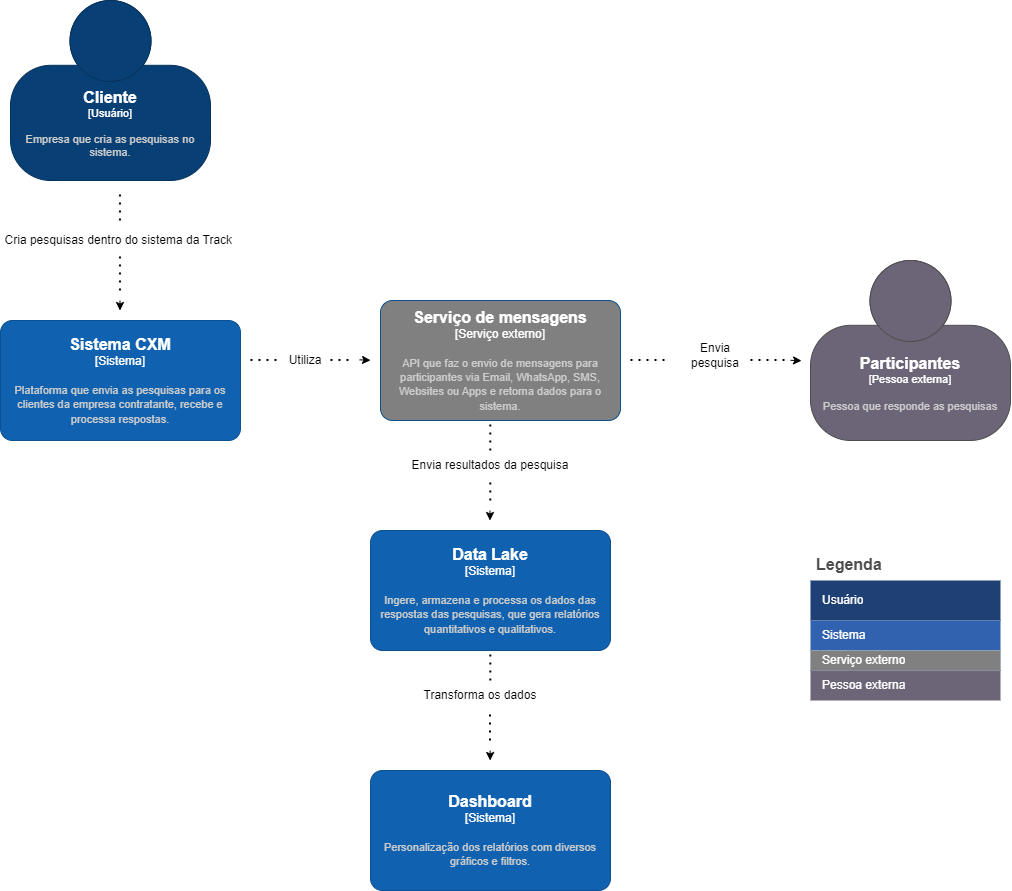

The diagram above was exported from draw.io. Its source (the exported page's mxGraphModel, read from the mxfile embedded in the PNG):
<mxGraphModel dx="2150" dy="870" grid="1" gridSize="10" guides="1" tooltips="1" connect="1" arrows="1" fold="1" page="1" pageScale="1" pageWidth="827" pageHeight="1169" math="0" shadow="0">
  <root>
    <mxCell id="0" />
    <mxCell id="1" parent="0" />
    <object placeholders="1" c4Name="Cliente " c4Type="Usuário" c4Description="Empresa que cria as pesquisas no sistema." label="&lt;font style=&quot;font-size: 16px&quot;&gt;&lt;b&gt;%c4Name%&lt;/b&gt;&lt;/font&gt;&lt;div&gt;[%c4Type%]&lt;/div&gt;&lt;br&gt;&lt;div&gt;&lt;font style=&quot;font-size: 11px&quot;&gt;&lt;font color=&quot;#cccccc&quot;&gt;%c4Description%&lt;/font&gt;&lt;/div&gt;" id="pSpfNdvpPtaiM9DAx33m-1">
      <mxCell style="html=1;fontSize=11;dashed=0;whiteSpace=wrap;fillColor=#083F75;strokeColor=#06315C;fontColor=#ffffff;shape=mxgraph.c4.person2;align=center;metaEdit=1;points=[[0.5,0,0],[1,0.5,0],[1,0.75,0],[0.75,1,0],[0.5,1,0],[0.25,1,0],[0,0.75,0],[0,0.5,0]];resizable=0;" parent="1" vertex="1">
        <mxGeometry x="450" y="120" width="200" height="180" as="geometry" />
      </mxCell>
    </object>
    <object placeholders="1" c4Name="Participantes" c4Type="Pessoa externa" c4Description="Pessoa que responde as pesquisas" label="&lt;font style=&quot;font-size: 16px&quot;&gt;&lt;b&gt;%c4Name%&lt;/b&gt;&lt;/font&gt;&lt;div&gt;[%c4Type%]&lt;/div&gt;&lt;br&gt;&lt;div&gt;&lt;font style=&quot;font-size: 11px&quot;&gt;&lt;font color=&quot;#cccccc&quot;&gt;%c4Description%&lt;/font&gt;&lt;/div&gt;" id="pSpfNdvpPtaiM9DAx33m-3">
      <mxCell style="html=1;fontSize=11;dashed=0;whiteSpace=wrap;fillColor=#6C6477;strokeColor=#4D4D4D;fontColor=#ffffff;shape=mxgraph.c4.person2;align=center;metaEdit=1;points=[[0.5,0,0],[1,0.5,0],[1,0.75,0],[0.75,1,0],[0.5,1,0],[0.25,1,0],[0,0.75,0],[0,0.5,0]];resizable=0;" parent="1" vertex="1">
        <mxGeometry x="1250" y="380" width="200" height="180" as="geometry" />
      </mxCell>
    </object>
    <object placeholders="1" c4Name="Sistema CXM" c4Type="Sistema" c4Description="Plataforma que envia as pesquisas para os clientes da empresa contratante, recebe e processa respostas." label="&lt;font style=&quot;font-size: 16px&quot;&gt;&lt;b&gt;%c4Name%&lt;/b&gt;&lt;/font&gt;&lt;div&gt;[%c4Type%]&lt;/div&gt;&lt;br&gt;&lt;div&gt;&lt;font style=&quot;font-size: 11px&quot;&gt;&lt;font color=&quot;#cccccc&quot;&gt;%c4Description%&lt;/font&gt;&lt;/div&gt;" id="pSpfNdvpPtaiM9DAx33m-4">
      <mxCell style="rounded=1;whiteSpace=wrap;html=1;labelBackgroundColor=none;fillColor=#1061B0;fontColor=#ffffff;align=center;arcSize=10;strokeColor=#0D5091;metaEdit=1;resizable=0;points=[[0.25,0,0],[0.5,0,0],[0.75,0,0],[1,0.25,0],[1,0.5,0],[1,0.75,0],[0.75,1,0],[0.5,1,0],[0.25,1,0],[0,0.75,0],[0,0.5,0],[0,0.25,0]];" parent="1" vertex="1">
        <mxGeometry x="440" y="440" width="240" height="120" as="geometry" />
      </mxCell>
    </object>
    <object placeholders="1" c4Name="Data Lake" c4Type="Sistema" c4Description="Ingere, armazena e processa os dados das respostas das pesquisas, que gera relatórios quantitativos e qualitativos." label="&lt;font style=&quot;font-size: 16px&quot;&gt;&lt;b&gt;%c4Name%&lt;/b&gt;&lt;/font&gt;&lt;div&gt;[%c4Type%]&lt;/div&gt;&lt;br&gt;&lt;div&gt;&lt;font style=&quot;font-size: 11px&quot;&gt;&lt;font color=&quot;#cccccc&quot;&gt;%c4Description%&lt;/font&gt;&lt;/div&gt;" id="pSpfNdvpPtaiM9DAx33m-5">
      <mxCell style="rounded=1;whiteSpace=wrap;html=1;labelBackgroundColor=none;fillColor=#1061B0;fontColor=#ffffff;align=center;arcSize=10;strokeColor=#0D5091;metaEdit=1;resizable=0;points=[[0.25,0,0],[0.5,0,0],[0.75,0,0],[1,0.25,0],[1,0.5,0],[1,0.75,0],[0.75,1,0],[0.5,1,0],[0.25,1,0],[0,0.75,0],[0,0.5,0],[0,0.25,0]];" parent="1" vertex="1">
        <mxGeometry x="810" y="650" width="240" height="120" as="geometry" />
      </mxCell>
    </object>
    <mxCell id="pSpfNdvpPtaiM9DAx33m-6" value="Legenda" style="shape=table;startSize=30;container=1;collapsible=0;childLayout=tableLayout;fontSize=16;align=left;verticalAlign=top;fillColor=none;strokeColor=none;fontColor=#4D4D4D;fontStyle=1;spacingLeft=6;spacing=0;resizable=0;" parent="1" vertex="1">
      <mxGeometry x="1250" y="670" width="190" height="150" as="geometry" />
    </mxCell>
    <mxCell id="pSpfNdvpPtaiM9DAx33m-7" value="" style="shape=tableRow;horizontal=0;startSize=0;swimlaneHead=0;swimlaneBody=0;strokeColor=inherit;top=0;left=0;bottom=0;right=0;collapsible=0;dropTarget=0;fillColor=none;points=[[0,0.5],[1,0.5]];portConstraint=eastwest;fontSize=12;" parent="pSpfNdvpPtaiM9DAx33m-6" vertex="1">
      <mxGeometry y="30" width="190" height="40" as="geometry" />
    </mxCell>
    <mxCell id="pSpfNdvpPtaiM9DAx33m-8" value="Usuário" style="shape=partialRectangle;html=1;whiteSpace=wrap;connectable=0;strokeColor=inherit;overflow=hidden;fillColor=#1E4074;top=0;left=0;bottom=0;right=0;pointerEvents=1;fontSize=12;align=left;fontColor=#FFFFFF;gradientColor=none;spacingLeft=10;spacingRight=4;" parent="pSpfNdvpPtaiM9DAx33m-7" vertex="1">
      <mxGeometry width="190" height="40" as="geometry">
        <mxRectangle width="190" height="40" as="alternateBounds" />
      </mxGeometry>
    </mxCell>
    <mxCell id="pSpfNdvpPtaiM9DAx33m-9" value="" style="shape=tableRow;horizontal=0;startSize=0;swimlaneHead=0;swimlaneBody=0;strokeColor=inherit;top=0;left=0;bottom=0;right=0;collapsible=0;dropTarget=0;fillColor=none;points=[[0,0.5],[1,0.5]];portConstraint=eastwest;fontSize=12;" parent="pSpfNdvpPtaiM9DAx33m-6" vertex="1">
      <mxGeometry y="70" width="190" height="30" as="geometry" />
    </mxCell>
    <mxCell id="pSpfNdvpPtaiM9DAx33m-10" value="Sistema" style="shape=partialRectangle;html=1;whiteSpace=wrap;connectable=0;strokeColor=inherit;overflow=hidden;fillColor=#3162AF;top=0;left=0;bottom=0;right=0;pointerEvents=1;fontSize=12;align=left;fontColor=#FFFFFF;gradientColor=none;spacingLeft=10;spacingRight=4;" parent="pSpfNdvpPtaiM9DAx33m-9" vertex="1">
      <mxGeometry width="190" height="30" as="geometry">
        <mxRectangle width="190" height="30" as="alternateBounds" />
      </mxGeometry>
    </mxCell>
    <mxCell id="pSpfNdvpPtaiM9DAx33m-11" value="" style="shape=tableRow;horizontal=0;startSize=0;swimlaneHead=0;swimlaneBody=0;strokeColor=inherit;top=0;left=0;bottom=0;right=0;collapsible=0;dropTarget=0;fillColor=#99CCFF;points=[[0,0.5],[1,0.5]];portConstraint=eastwest;fontSize=12;" parent="pSpfNdvpPtaiM9DAx33m-6" vertex="1">
      <mxGeometry y="100" width="190" height="20" as="geometry" />
    </mxCell>
    <mxCell id="pSpfNdvpPtaiM9DAx33m-12" value="Serviço externo" style="shape=partialRectangle;html=1;whiteSpace=wrap;connectable=0;strokeColor=inherit;overflow=hidden;fillColor=#808080;top=0;left=0;bottom=0;right=0;pointerEvents=1;fontSize=12;align=left;fontColor=#FFFFFF;gradientColor=none;spacingLeft=10;spacingRight=4;" parent="pSpfNdvpPtaiM9DAx33m-11" vertex="1">
      <mxGeometry width="190" height="20" as="geometry">
        <mxRectangle width="190" height="20" as="alternateBounds" />
      </mxGeometry>
    </mxCell>
    <mxCell id="pSpfNdvpPtaiM9DAx33m-13" value="" style="shape=tableRow;horizontal=0;startSize=0;swimlaneHead=0;swimlaneBody=0;strokeColor=inherit;top=0;left=0;bottom=0;right=0;collapsible=0;dropTarget=0;fillColor=none;points=[[0,0.5],[1,0.5]];portConstraint=eastwest;fontSize=12;" parent="pSpfNdvpPtaiM9DAx33m-6" vertex="1">
      <mxGeometry y="120" width="190" height="30" as="geometry" />
    </mxCell>
    <mxCell id="pSpfNdvpPtaiM9DAx33m-14" value="Pessoa externa" style="shape=partialRectangle;html=1;whiteSpace=wrap;connectable=0;strokeColor=#FFFFFF;overflow=hidden;fillColor=#6C6477;top=0;left=0;bottom=0;right=0;pointerEvents=1;fontSize=12;align=left;fontColor=#FFFFFF;gradientColor=none;spacingLeft=10;spacingRight=4;" parent="pSpfNdvpPtaiM9DAx33m-13" vertex="1">
      <mxGeometry width="190" height="30" as="geometry">
        <mxRectangle width="190" height="30" as="alternateBounds" />
      </mxGeometry>
    </mxCell>
    <object placeholders="1" c4Name="Dashboard" c4Type="Sistema" c4Description="Personalização dos relatórios com diversos gráficos e filtros." label="&lt;font style=&quot;font-size: 16px&quot;&gt;&lt;b&gt;%c4Name%&lt;/b&gt;&lt;/font&gt;&lt;div&gt;[%c4Type%]&lt;/div&gt;&lt;br&gt;&lt;div&gt;&lt;font style=&quot;font-size: 11px&quot;&gt;&lt;font color=&quot;#cccccc&quot;&gt;%c4Description%&lt;/font&gt;&lt;/div&gt;" id="qiPv3Ztiia0znpVW_xFT-1">
      <mxCell style="rounded=1;whiteSpace=wrap;html=1;labelBackgroundColor=none;fillColor=#1061B0;fontColor=#ffffff;align=center;arcSize=10;strokeColor=#0D5091;metaEdit=1;resizable=0;points=[[0.25,0,0],[0.5,0,0],[0.75,0,0],[1,0.25,0],[1,0.5,0],[1,0.75,0],[0.75,1,0],[0.5,1,0],[0.25,1,0],[0,0.75,0],[0,0.5,0],[0,0.25,0]];" parent="1" vertex="1">
        <mxGeometry x="810" y="890" width="240" height="120" as="geometry" />
      </mxCell>
    </object>
    <object placeholders="1" c4Name="Serviço de mensagens" c4Type="Serviço externo" c4Description="API que faz o envio de mensagens para participantes via Email, WhatsApp, SMS, Websites ou Apps e retorna dados para o sistema." label="&lt;font style=&quot;font-size: 16px&quot;&gt;&lt;b&gt;%c4Name%&lt;/b&gt;&lt;/font&gt;&lt;div&gt;[%c4Type%]&lt;/div&gt;&lt;br&gt;&lt;div&gt;&lt;font style=&quot;font-size: 11px&quot;&gt;&lt;font color=&quot;#cccccc&quot;&gt;%c4Description%&lt;/font&gt;&lt;/div&gt;" id="qiPv3Ztiia0znpVW_xFT-2">
      <mxCell style="rounded=1;whiteSpace=wrap;html=1;labelBackgroundColor=none;fillColor=#808080;fontColor=#ffffff;align=center;arcSize=10;strokeColor=#0D5091;metaEdit=1;resizable=0;points=[[0.25,0,0],[0.5,0,0],[0.75,0,0],[1,0.25,0],[1,0.5,0],[1,0.75,0],[0.75,1,0],[0.5,1,0],[0.25,1,0],[0,0.75,0],[0,0.5,0],[0,0.25,0]];" parent="1" vertex="1">
        <mxGeometry x="820" y="420" width="240" height="120" as="geometry" />
      </mxCell>
    </object>
    <mxCell id="U-XFDJoNt-gtYnruQjMj-1" value="Cria pesquisas dentro do sistema da Track&amp;nbsp;" style="text;html=1;strokeColor=none;fillColor=none;align=center;verticalAlign=middle;whiteSpace=wrap;rounded=0;" parent="1" vertex="1">
      <mxGeometry x="440" y="330" width="240" height="60" as="geometry" />
    </mxCell>
    <mxCell id="U-XFDJoNt-gtYnruQjMj-4" value="Utiliza" style="text;html=1;strokeColor=none;fillColor=none;align=center;verticalAlign=middle;whiteSpace=wrap;rounded=0;" parent="1" vertex="1">
      <mxGeometry x="700" y="465" width="90" height="30" as="geometry" />
    </mxCell>
    <mxCell id="U-XFDJoNt-gtYnruQjMj-6" value="Envia pesquisa" style="text;html=1;strokeColor=none;fillColor=none;align=center;verticalAlign=middle;whiteSpace=wrap;rounded=0;" parent="1" vertex="1">
      <mxGeometry x="1130" y="460" width="50" height="30" as="geometry" />
    </mxCell>
    <mxCell id="U-XFDJoNt-gtYnruQjMj-8" value="Envia resultados da pesquisa" style="text;html=1;strokeColor=none;fillColor=none;align=center;verticalAlign=middle;whiteSpace=wrap;rounded=0;" parent="1" vertex="1">
      <mxGeometry x="837" y="570" width="186" height="30" as="geometry" />
    </mxCell>
    <mxCell id="U-XFDJoNt-gtYnruQjMj-9" value="Transforma os dados" style="text;html=1;strokeColor=none;fillColor=none;align=center;verticalAlign=middle;whiteSpace=wrap;rounded=0;" parent="1" vertex="1">
      <mxGeometry x="860" y="800" width="120" height="30" as="geometry" />
    </mxCell>
    <mxCell id="U-XFDJoNt-gtYnruQjMj-29" value="" style="endArrow=none;dashed=1;html=1;dashPattern=1 3;strokeWidth=2;rounded=0;" parent="1" edge="1">
      <mxGeometry width="50" height="50" relative="1" as="geometry">
        <mxPoint x="559.47" y="340" as="sourcePoint" />
        <mxPoint x="559.47" y="310" as="targetPoint" />
      </mxGeometry>
    </mxCell>
    <mxCell id="U-XFDJoNt-gtYnruQjMj-30" value="" style="endArrow=none;dashed=1;html=1;dashPattern=1 3;strokeWidth=2;rounded=0;" parent="1" edge="1">
      <mxGeometry width="50" height="50" relative="1" as="geometry">
        <mxPoint x="559.47" y="410" as="sourcePoint" />
        <mxPoint x="559.47" y="370" as="targetPoint" />
        <Array as="points">
          <mxPoint x="559.47" y="390" />
        </Array>
      </mxGeometry>
    </mxCell>
    <mxCell id="U-XFDJoNt-gtYnruQjMj-35" value="" style="endArrow=none;dashed=1;html=1;dashPattern=1 3;strokeWidth=2;rounded=0;" parent="1" edge="1">
      <mxGeometry width="50" height="50" relative="1" as="geometry">
        <mxPoint x="690" y="479.47" as="sourcePoint" />
        <mxPoint x="720" y="479.47" as="targetPoint" />
      </mxGeometry>
    </mxCell>
    <mxCell id="U-XFDJoNt-gtYnruQjMj-36" value="" style="endArrow=none;dashed=1;html=1;dashPattern=1 3;strokeWidth=2;rounded=0;" parent="1" edge="1">
      <mxGeometry width="50" height="50" relative="1" as="geometry">
        <mxPoint x="770" y="479.47" as="sourcePoint" />
        <mxPoint x="790" y="479.47" as="targetPoint" />
      </mxGeometry>
    </mxCell>
    <mxCell id="U-XFDJoNt-gtYnruQjMj-38" value="" style="endArrow=none;dashed=1;html=1;dashPattern=1 3;strokeWidth=2;rounded=0;" parent="1" edge="1">
      <mxGeometry width="50" height="50" relative="1" as="geometry">
        <mxPoint x="1070" y="479.47" as="sourcePoint" />
        <mxPoint x="1110" y="479.47" as="targetPoint" />
      </mxGeometry>
    </mxCell>
    <mxCell id="U-XFDJoNt-gtYnruQjMj-39" value="" style="endArrow=none;dashed=1;html=1;dashPattern=1 3;strokeWidth=2;rounded=0;" parent="1" edge="1">
      <mxGeometry width="50" height="50" relative="1" as="geometry">
        <mxPoint x="1190" y="479.47" as="sourcePoint" />
        <mxPoint x="1230" y="479.47" as="targetPoint" />
      </mxGeometry>
    </mxCell>
    <mxCell id="U-XFDJoNt-gtYnruQjMj-42" value="" style="endArrow=none;dashed=1;html=1;dashPattern=1 3;strokeWidth=2;rounded=0;" parent="1" edge="1">
      <mxGeometry width="50" height="50" relative="1" as="geometry">
        <mxPoint x="929.77" y="570" as="sourcePoint" />
        <mxPoint x="929.77" y="540" as="targetPoint" />
      </mxGeometry>
    </mxCell>
    <mxCell id="U-XFDJoNt-gtYnruQjMj-43" value="" style="endArrow=none;dashed=1;html=1;dashPattern=1 3;strokeWidth=2;rounded=0;" parent="1" edge="1">
      <mxGeometry width="50" height="50" relative="1" as="geometry">
        <mxPoint x="929.77" y="620" as="sourcePoint" />
        <mxPoint x="929.77" y="600" as="targetPoint" />
      </mxGeometry>
    </mxCell>
    <mxCell id="U-XFDJoNt-gtYnruQjMj-47" value="" style="endArrow=none;dashed=1;html=1;dashPattern=1 3;strokeWidth=2;rounded=0;" parent="1" edge="1">
      <mxGeometry width="50" height="50" relative="1" as="geometry">
        <mxPoint x="929.81" y="800" as="sourcePoint" />
        <mxPoint x="929.81" y="770" as="targetPoint" />
      </mxGeometry>
    </mxCell>
    <mxCell id="U-XFDJoNt-gtYnruQjMj-49" value="" style="endArrow=none;dashed=1;html=1;dashPattern=1 3;strokeWidth=2;rounded=0;" parent="1" edge="1">
      <mxGeometry width="50" height="50" relative="1" as="geometry">
        <mxPoint x="929.4999999999999" y="860" as="sourcePoint" />
        <mxPoint x="929.4999999999999" y="830" as="targetPoint" />
      </mxGeometry>
    </mxCell>
    <mxCell id="U-XFDJoNt-gtYnruQjMj-52" value="" style="endArrow=classic;html=1;rounded=0;" parent="1" edge="1">
      <mxGeometry width="50" height="50" relative="1" as="geometry">
        <mxPoint x="559.5" y="420" as="sourcePoint" />
        <mxPoint x="559.5" y="430" as="targetPoint" />
      </mxGeometry>
    </mxCell>
    <mxCell id="U-XFDJoNt-gtYnruQjMj-53" value="" style="endArrow=classic;html=1;rounded=0;" parent="1" edge="1">
      <mxGeometry width="50" height="50" relative="1" as="geometry">
        <mxPoint x="929.5" y="630" as="sourcePoint" />
        <mxPoint x="929.5" y="640" as="targetPoint" />
      </mxGeometry>
    </mxCell>
    <mxCell id="U-XFDJoNt-gtYnruQjMj-54" value="" style="endArrow=classic;html=1;rounded=0;" parent="1" edge="1">
      <mxGeometry width="50" height="50" relative="1" as="geometry">
        <mxPoint x="1230" y="479.8" as="sourcePoint" />
        <mxPoint x="1241" y="480.21" as="targetPoint" />
      </mxGeometry>
    </mxCell>
    <mxCell id="U-XFDJoNt-gtYnruQjMj-57" value="" style="endArrow=classic;html=1;rounded=0;" parent="1" edge="1">
      <mxGeometry width="50" height="50" relative="1" as="geometry">
        <mxPoint x="929.63" y="870" as="sourcePoint" />
        <mxPoint x="929.63" y="880" as="targetPoint" />
      </mxGeometry>
    </mxCell>
    <mxCell id="U-XFDJoNt-gtYnruQjMj-63" value="" style="endArrow=classic;html=1;rounded=0;" parent="1" edge="1">
      <mxGeometry width="50" height="50" relative="1" as="geometry">
        <mxPoint x="799" y="479.33" as="sourcePoint" />
        <mxPoint x="810" y="479.73999999999995" as="targetPoint" />
      </mxGeometry>
    </mxCell>
  </root>
</mxGraphModel>